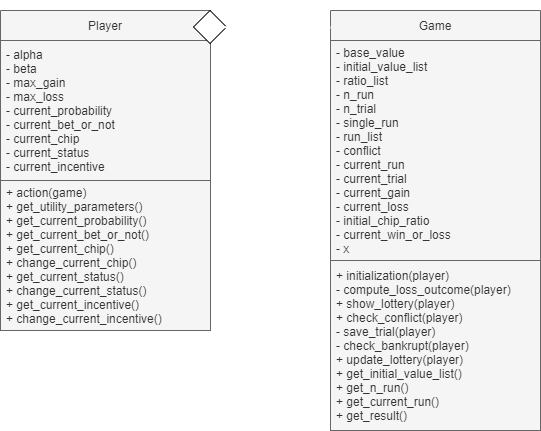

The diagram above was exported from draw.io. Its source (the exported page's mxGraphModel, read from the mxfile embedded in the PNG):
<mxGraphModel dx="1105" dy="226" grid="1" gridSize="10" guides="1" tooltips="1" connect="1" arrows="1" fold="1" page="1" pageScale="1" pageWidth="827" pageHeight="1169" math="0" shadow="0">
  <root>
    <mxCell id="0" />
    <mxCell id="1" parent="0" />
    <mxCell id="9" value="Player" style="swimlane;fontStyle=0;childLayout=stackLayout;horizontal=1;startSize=30;horizontalStack=0;resizeParent=1;resizeParentMax=0;resizeLast=0;collapsible=1;marginBottom=0;fillColor=#f5f5f5;strokeColor=#666666;fontColor=#333333;" parent="1" vertex="1">
      <mxGeometry x="60" y="20" width="210" height="320" as="geometry">
        <mxRectangle x="10" y="50" width="50" height="30" as="alternateBounds" />
      </mxGeometry>
    </mxCell>
    <mxCell id="10" value="- alpha&#10;- beta&#10;- max_gain&#10;- max_loss&#10;- current_probability&#10;- current_bet_or_not&#10;- current_chip&#10;- current_status&#10;- current_incentive" style="text;strokeColor=#666666;fillColor=#f5f5f5;align=left;verticalAlign=middle;spacingLeft=4;spacingRight=4;overflow=hidden;points=[[0,0.5],[1,0.5]];portConstraint=eastwest;rotatable=0;fontColor=#333333;" parent="9" vertex="1">
      <mxGeometry y="30" width="210" height="140" as="geometry" />
    </mxCell>
    <mxCell id="12" value="+ action(game)&#10;+ get_utility_parameters()&#10;+ get_current_probability()&#10;+ get_current_bet_or_not()&#10;+ get_current_chip()&#10;+ change_current_chip()&#10;+ get_current_status()&#10;+ change_current_status()&#10;+ get_current_incentive()&#10;+ change_current_incentive()" style="text;strokeColor=#666666;fillColor=#f5f5f5;align=left;verticalAlign=middle;spacingLeft=4;spacingRight=4;overflow=hidden;points=[[0,0.5],[1,0.5]];portConstraint=eastwest;rotatable=0;fontColor=#333333;" parent="9" vertex="1">
      <mxGeometry y="170" width="210" height="150" as="geometry" />
    </mxCell>
    <mxCell id="22" value="Game" style="swimlane;fontStyle=0;childLayout=stackLayout;horizontal=1;startSize=30;horizontalStack=0;resizeParent=1;resizeParentMax=0;resizeLast=0;collapsible=1;marginBottom=0;fillColor=#f5f5f5;strokeColor=#666666;fontColor=#333333;" parent="1" vertex="1">
      <mxGeometry x="390" y="20" width="210" height="420" as="geometry">
        <mxRectangle x="10" y="50" width="50" height="30" as="alternateBounds" />
      </mxGeometry>
    </mxCell>
    <mxCell id="23" value="- base_value&#10;- initial_value_list&#10;- ratio_list&#10;- n_run&#10;- n_trial&#10;- single_run&#10;- run_list&#10;- conflict&#10;- current_run&#10;- current_trial&#10;- current_gain&#10;- current_loss&#10;- initial_chip_ratio&#10;- current_win_or_loss&#10;- x" style="text;strokeColor=#666666;fillColor=#f5f5f5;align=left;verticalAlign=middle;spacingLeft=4;spacingRight=4;overflow=hidden;points=[[0,0.5],[1,0.5]];portConstraint=eastwest;rotatable=0;fontColor=#333333;" parent="22" vertex="1">
      <mxGeometry y="30" width="210" height="220" as="geometry" />
    </mxCell>
    <mxCell id="24" value="+ initialization(player)&#10;- compute_loss_outcome(player)&#10;+ show_lottery(player)&#10;+ check_conflict(player)&#10;- save_trial(player)&#10;- check_bankrupt(player)&#10;+ update_lottery(player)&#10;+ get_initial_value_list()&#10;+ get_n_run()&#10;+ get_current_run()&#10;+ get_result()" style="text;strokeColor=#666666;fillColor=#f5f5f5;align=left;verticalAlign=middle;spacingLeft=4;spacingRight=4;overflow=hidden;points=[[0,0.5],[1,0.5]];portConstraint=eastwest;rotatable=0;fontColor=#333333;" parent="22" vertex="1">
      <mxGeometry y="250" width="210" height="170" as="geometry" />
    </mxCell>
    <mxCell id="32" value="" style="rhombus;whiteSpace=wrap;html=1;fillColor=#FFFFFF;strokeColor=#000000;" parent="1" vertex="1">
      <mxGeometry x="253" y="20" width="33" height="33" as="geometry" />
    </mxCell>
    <mxCell id="30" value="" style="endArrow=none;html=1;fontColor=#000000;strokeColor=#FFFFFF;exitX=1.01;exitY=0.052;exitDx=0;exitDy=0;exitPerimeter=0;entryX=0;entryY=0.041;entryDx=0;entryDy=0;entryPerimeter=0;fillColor=#d5e8d4;jumpSize=16;rounded=0;strokeWidth=2;" parent="1" source="9" target="22" edge="1">
      <mxGeometry width="50" height="50" relative="1" as="geometry">
        <mxPoint x="240" y="190" as="sourcePoint" />
        <mxPoint x="370" y="210" as="targetPoint" />
      </mxGeometry>
    </mxCell>
    <mxCell id="33" value="1" style="text;html=1;strokeColor=none;fillColor=none;align=center;verticalAlign=middle;whiteSpace=wrap;rounded=0;fontColor=#FFFFFF;" parent="1" vertex="1">
      <mxGeometry x="260" y="10" width="60" height="30" as="geometry" />
    </mxCell>
    <mxCell id="34" value="0..*" style="text;html=1;strokeColor=none;fillColor=none;align=center;verticalAlign=middle;whiteSpace=wrap;rounded=0;fontColor=#FFFFFF;" parent="1" vertex="1">
      <mxGeometry x="340" y="10" width="60" height="30" as="geometry" />
    </mxCell>
  </root>
</mxGraphModel>